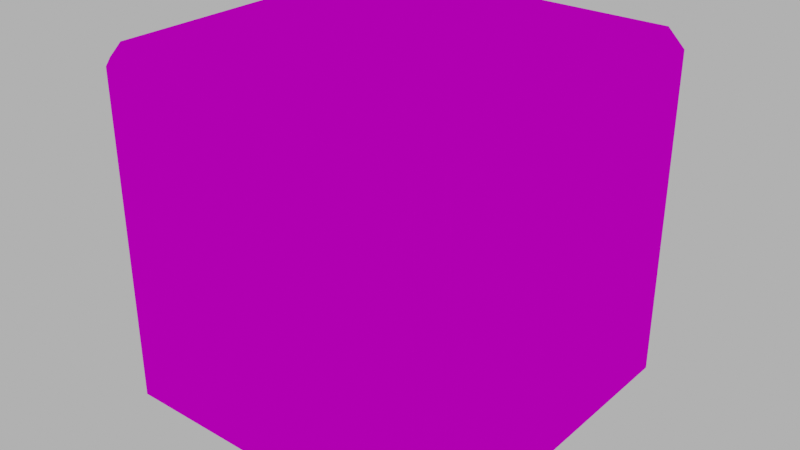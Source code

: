 # Source: comp_cube.blend  (saved by Blender 4.4.32; exported with 4.5.12 LTS)
import bpy
from mathutils import Matrix  # noqa: F401  (used for matrix-valued properties, if any)

bpy.ops.wm.read_factory_settings(use_empty=True)
scene = bpy.context.scene
scene.name = 'Scene'

# ---- collections
col_collection = bpy.data.collections.new('Collection'); scene.collection.children.link(col_collection)

# ---- images (referenced by path relative to the original .blend; pixels are not part of the script)
import os
ASSET_DIR = os.environ.get("B2B_ASSET_DIR", "")  # directory of the original .blend (textures are referenced by path, not embedded)
HERE = os.path.dirname(os.path.abspath(__file__))  # packed textures are extracted next to this script under _unpacked/

def load_image(name, relpath, width, height, colorspace="sRGB"):
    """Load a texture the original file referenced (path relative to the .blend, or extracted next to this script)."""
    p = next((c for c in (os.path.join(HERE, relpath), os.path.join(ASSET_DIR, relpath)) if relpath and os.path.exists(c)), "")
    if p:
        img = bpy.data.images.load(p, check_existing=True)
        img.name = name
    else:  # same state as the original file: an image datablock whose file is absent (Cycles renders it pink)
        img = bpy.data.images.new(name, width, height)
        img.source = "FILE"
        img.filepath = "//" + (relpath or name)
    img.colorspace_settings.name = colorspace
    return img
img_metal_box_png = load_image('metal_box.png', 'cube_comp1.png', 1024, 1024, 'sRGB')

# ---- materials (node trees are filled in below, after node groups)
mat_cube = bpy.data.materials.new('cube')
mat_cube.use_transparency_overlap = False
mat_cube.show_transparent_back = False
mat_cube.use_transparent_shadow = False

# ---- material node trees
mat_cube.use_nodes = True; mat_cube.node_tree.nodes.clear()
_N = mat_cube.node_tree.nodes; _L = mat_cube.node_tree.links
n0 = _N.new('ShaderNodeOutputMaterial'); n0.name = 'Material Output'; n0.location = (386, 94)
n1 = _N.new('ShaderNodeBsdfDiffuse'); n1.name = 'Diffuse BSDF'; n1.location = (122, 103)
n2 = _N.new('ShaderNodeTexImage'); n2.name = 'Image Texture'; n2.location = (-600, 87)
n2.image = img_metal_box_png
_L.new(n2.outputs[0], n1.inputs[0])
_L.new(n1.outputs[0], n0.inputs[0])
n0.is_active_output = True

# ---- world
world_world = bpy.data.worlds.new('World'); scene.world = world_world
world_world.use_nodes = True; world_world.node_tree.nodes.clear()
_N = world_world.node_tree.nodes; _L = world_world.node_tree.links
n0 = _N.new('ShaderNodeOutputWorld'); n0.name = 'World Output'; n0.location = (300, 300)
n1 = _N.new('ShaderNodeBackground'); n1.name = 'Background'; n1.location = (10, 300)
n1.inputs[0].default_value = (0.4969, 0.4969, 0.4969, 1.0)
_L.new(n1.outputs[0], n0.inputs[0])
n0.is_active_output = True
world_world.color = (0.05088, 0.05088, 0.05088)
world_world.use_sun_shadow = False
world_world.sun_shadow_jitter_overblur = 0.0

# ---- meshes
me_cubesimplebevel = bpy.data.meshes.new('CubeSimpleBevel')
me_cubesimplebevel.from_pydata([(-0.2864, -0.2864, -0.3164), (-0.2864, -0.3164, -0.2864), (-0.3164, -0.2864, -0.2864), (-0.2864, -0.3164, 0.2864), (-0.2864, -0.2864, 0.3164), (-0.3164, -0.2864, 0.2864), (-0.2864, 0.2864, -0.3164), (-0.3164, 0.2864, -0.2864), (-0.2864, 0.3164, -0.2864), (-0.2864, 0.2864, 0.3164), (-0.2864, 0.3164, 0.2864), (-0.3164, 0.2864, 0.2864), (0.2864, -0.2864, -0.3164), (0.3164, -0.2864, -0.2864), (0.2864, -0.3164, -0.2864), (0.2864, -0.2864, 0.3164), (0.2864, -0.3164, 0.2864), (0.3164, -0.2864, 0.2864), (0.2864, 0.2864, -0.3164), (0.2864, 0.3164, -0.2864), (0.3164, 0.2864, -0.2864), (0.2864, 0.2864, 0.3164), (0.3164, 0.2864, 0.2864), (0.2864, 0.3164, 0.2864)], [], [(4, 3, 16, 15), (16, 3, 1, 14), (22, 17, 13, 20), (9, 4, 15, 21), (5, 11, 7, 2), (0, 1, 2), (3, 4, 5), (6, 7, 8), (9, 10, 11), (12, 13, 14), (15, 16, 17), (18, 19, 20), (21, 22, 23), (14, 13, 17, 16), (0, 2, 7, 6), (20, 19, 23, 22), (15, 17, 22, 21), (8, 7, 11, 10), (18, 20, 13, 12), (3, 5, 2, 1), (21, 23, 10, 9), (6, 8, 19, 18), (9, 11, 5, 4), (12, 14, 1, 0), (10, 23, 19, 8), (18, 12, 0, 6)])
_uv = me_cubesimplebevel.uv_layers.new(name='UVMap')
_uv.uv.foreach_set('vector', [-0.0001202, -0.004187, -0.0001202, -0.05697, 0.9956, -0.05697, 0.9956, -0.004187, 0.9963, 1.003, 0.0002305, 1.003, 0.0002305, -0.00535, 0.9963, -0.00535, 0.9967, 1.003, 0.001245, 1.003, 0.001245, -0.004158, 0.9967, -0.004158, -0.0001202, 1.003, -0.0001202, -0.004187, 0.9956, -0.004187, 0.9956, 1.003, 0.001245, 1.003, 0.9967, 1.003, 0.9967, -0.004158, 0.001245, -0.004158, -0.0001202, -0.004187, -0.0001202, -0.05697, -0.05228, -0.004187, -0.0001202, -0.05697, -0.0001202, -0.004187, -0.05228, -0.004187, -0.0001202, 1.003, -0.05228, 1.003, -0.0001202, 1.056, -0.0001202, 1.003, -0.0001202, 1.056, -0.05228, 1.003, 0.9956, -0.004187, 1.048, -0.004187, 0.9956, -0.05697, 0.9956, -0.004187, 0.9956, -0.05697, 1.048, -0.004187, 0.9956, 1.003, 0.9956, 1.056, 1.048, 1.003, 0.9956, 1.003, 1.048, 1.003, 0.9956, 1.056, 0.9963, -0.00535, 1.049, -0.005351, 1.049, 1.003, 0.9963, 1.003, -0.0001202, -0.004187, -0.05228, -0.004187, -0.05228, 1.003, -0.0001202, 1.003, 1.049, -0.005351, 0.9963, -0.005351, 0.9963, 1.003, 1.049, 1.003, 0.9956, -0.004187, 1.048, -0.004187, 1.048, 1.003, 0.9956, 1.003, 0.0002305, -0.005351, -0.05194, -0.005351, -0.05194, 1.003, 0.0002305, 1.003, 0.9956, 1.003, 1.048, 1.003, 1.048, -0.004187, 0.9956, -0.004187, 0.0002305, 1.003, -0.05194, 1.003, -0.05194, -0.005351, 0.0002305, -0.00535, 0.9956, 1.003, 0.9956, 1.056, -0.0001202, 1.056, -0.0001202, 1.003, -0.0001202, 1.003, -0.0001202, 1.056, 0.9956, 1.056, 0.9956, 1.003, -0.0001202, 1.003, -0.05228, 1.003, -0.05228, -0.004187, -0.0001202, -0.004187, 0.9956, -0.004187, 0.9956, -0.05697, -0.0001202, -0.05697, -0.0001202, -0.004187, 0.0002305, 1.003, 0.9963, 1.003, 0.9963, -0.005351, 0.0002305, -0.005351, 0.9956, 1.003, 0.9956, -0.004187, -0.0001202, -0.004187, -0.0001202, 1.003])
me_cubesimplebevel.materials.append(mat_cube)
me_cubesimplebevel.use_remesh_fix_poles = True
me_cubesimplebevel.use_remesh_preserve_attributes = False
me_cubesimplebevel.update()

# ---- objects
ob_cubesimplebevel = bpy.data.objects.new('CubeSimpleBevel', me_cubesimplebevel)

# ---- transforms, parenting, visibility, modifiers, constraints
ob_cubesimplebevel.location = (0.0, 0.0, 0.0)

# ---- collection membership
col_collection.objects.link(ob_cubesimplebevel)

# ---- scene / render settings (as saved in the file)
scene.frame_start = 1; scene.frame_end = 250; scene.frame_set(1)
scene.render.engine = 'BLENDER_EEVEE_NEXT'
scene.cycles.use_denoising = False
scene.cycles.samples = 128
scene.cycles.sampling_pattern = 'TABULATED_SOBOL'
scene.cycles.use_adaptive_sampling = False
scene.cycles.use_light_tree = False
scene.view_settings.view_transform = 'Filmic'
bpy.context.view_layer.update()

# ---- added for rendering (the .blend has no active camera): camera
cam_auto = bpy.data.cameras.new('AutoCamera')
cam_auto.lens = 50.0
cam_auto.sensor_width = 36.0
cam_auto.clip_end = 1000.0
ob_auto_camera = bpy.data.objects.new('AutoCamera', cam_auto)
scene.collection.objects.link(ob_auto_camera)
ob_auto_camera.location = (1.01402, -1.21682, 0.811216)
ob_auto_camera.rotation_euler = (1.09748, -7.21219e-08, 0.694738)
scene.camera = ob_auto_camera
bpy.context.view_layer.update()
